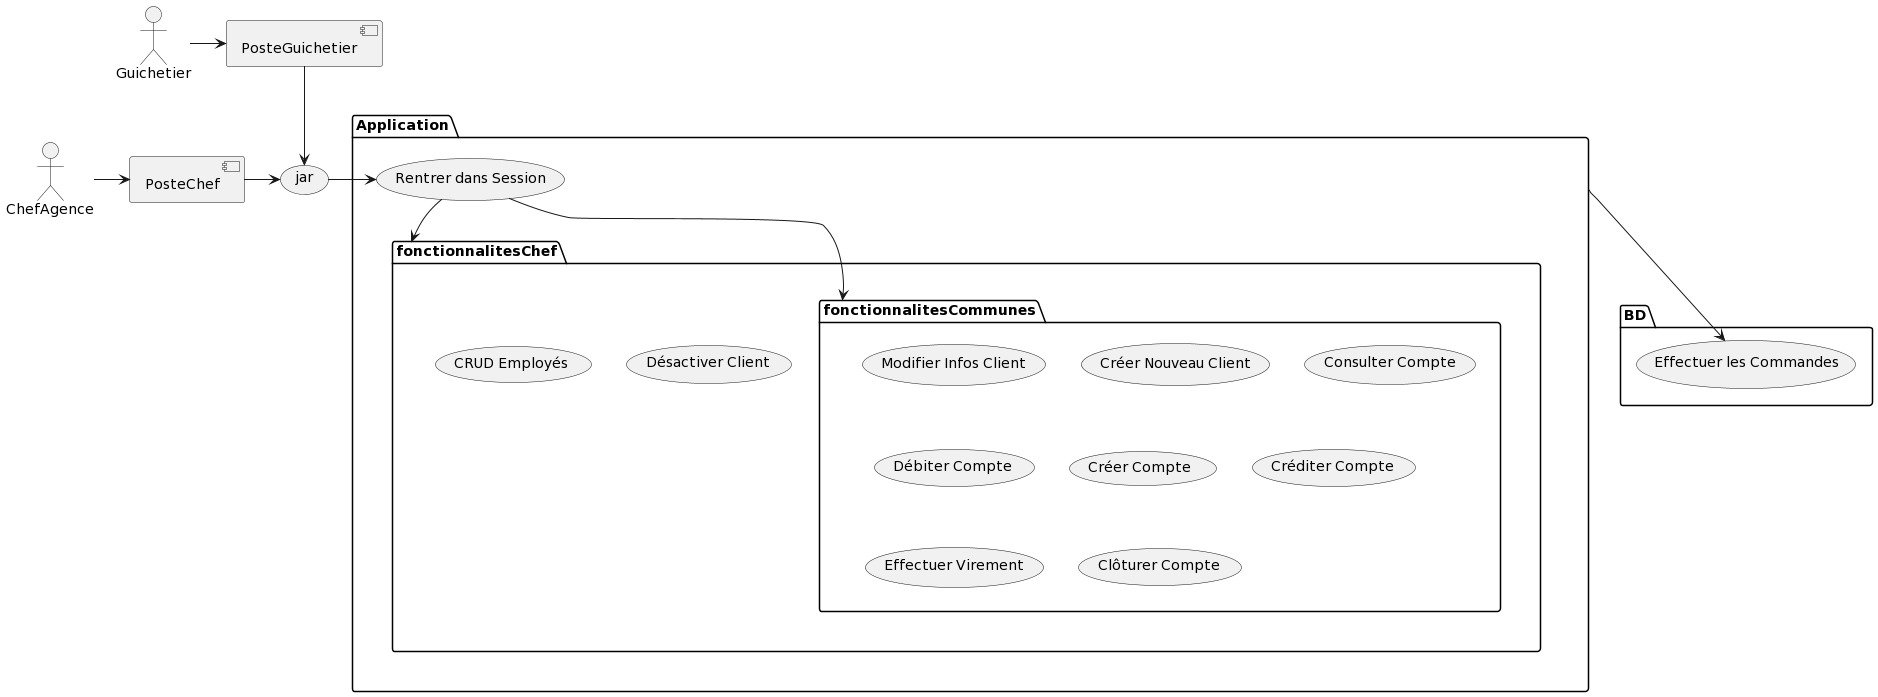

The diagram above was rendered by PlantUML. Its source (embedded in the PNG):
@startuml
package BD{
(Effectuer les Commandes)
}
package Application{
(Rentrer dans Session)
package fonctionnalitesChef{
(Désactiver Client)
(CRUD Employés)
package fonctionnalitesCommunes{
(Modifier Infos Client)
(Créer Nouveau Client)
(Consulter Compte)
(Débiter Compte)
(Créer Compte)
(Créditer Compte)
(Effectuer Virement)
(Clôturer Compte)
}
}
}
actor Guichetier 
Guichetier -> [PosteGuichetier] 
actor ChefAgence 
ChefAgence -> [PosteChef]
[PosteGuichetier] -d-> (jar)
[PosteChef] -> (jar)
(jar) -r-> (Rentrer dans Session)
(Rentrer dans Session) -r-> fonctionnalitesChef
(Rentrer dans Session) -d-> fonctionnalitesCommunes
Application -d-> (Effectuer les Commandes)
@enduml